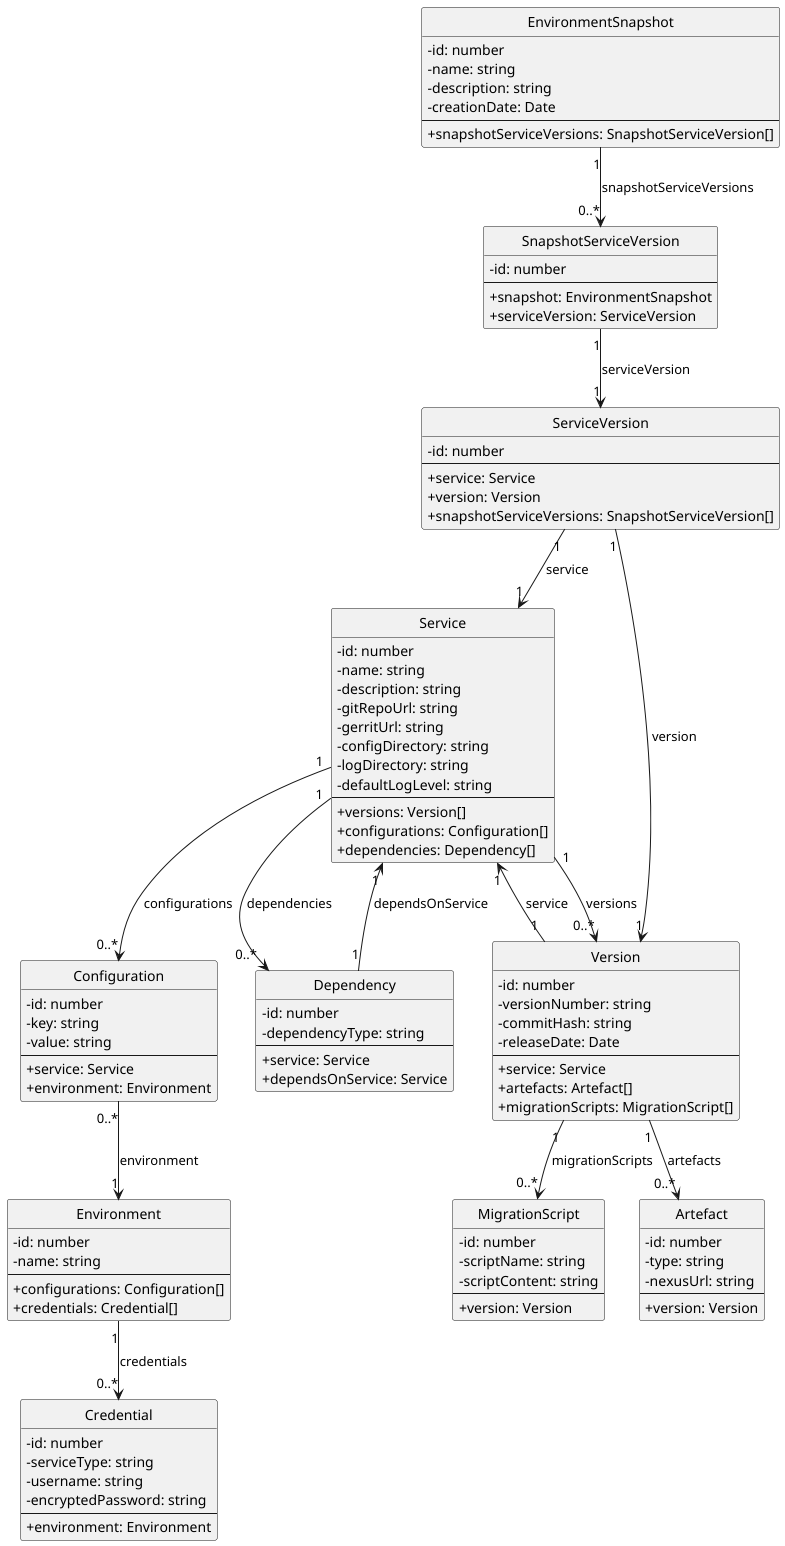

The diagram above was rendered by PlantUML. Its source (embedded in the PNG):
@startuml
hide circle
skinparam classAttributeIconSize 0

class Service {
  - id: number
  - name: string
  - description: string
  - gitRepoUrl: string
  - gerritUrl: string
  - configDirectory: string
  - logDirectory: string
  - defaultLogLevel: string
  --
  + versions: Version[]
  + configurations: Configuration[]
  + dependencies: Dependency[]
}

class Version {
  - id: number
  - versionNumber: string
  - commitHash: string
  - releaseDate: Date
  --
  + service: Service
  + artefacts: Artefact[]
  + migrationScripts: MigrationScript[]
}

class Artefact {
  - id: number
  - type: string
  - nexusUrl: string
  --
  + version: Version
}

class MigrationScript {
  - id: number
  - scriptName: string
  - scriptContent: string
  --
  + version: Version
}

class Configuration {
  - id: number
  - key: string
  - value: string
  --
  + service: Service
  + environment: Environment
}

class Dependency {
  - id: number
  - dependencyType: string
  --
  + service: Service
  + dependsOnService: Service
}

class Credential {
  - id: number
  - serviceType: string
  - username: string
  - encryptedPassword: string
  --
  + environment: Environment
}

class Environment {
  - id: number
  - name: string
  --
  + configurations: Configuration[]
  + credentials: Credential[]
}

class EnvironmentSnapshot {
  - id: number
  - name: string
  - description: string
  - creationDate: Date
  --
  + snapshotServiceVersions: SnapshotServiceVersion[]
}

class ServiceVersion {
  - id: number
  --
  + service: Service
  + version: Version
  + snapshotServiceVersions: SnapshotServiceVersion[]
}

class SnapshotServiceVersion {
  - id: number
  --
  + snapshot: EnvironmentSnapshot
  + serviceVersion: ServiceVersion
}

' Relations entre les classes
Service "1" --> "0..*" Version : versions
Version "1" --> "0..*" Artefact : artefacts
Version "1" --> "0..*" MigrationScript : migrationScripts
Version "1" --> "1" Service : service

Service "1" --> "0..*" Configuration : configurations
Configuration "0..*" --> "1" Environment : environment

Service "1" --> "0..*" Dependency : dependencies
Dependency "1" --> "1" Service : dependsOnService

Environment "1" --> "0..*" Credential : credentials

EnvironmentSnapshot "1" --> "0..*" SnapshotServiceVersion : snapshotServiceVersions
SnapshotServiceVersion "1" --> "1" ServiceVersion : serviceVersion
ServiceVersion "1" --> "1" Service : service
ServiceVersion "1" --> "1" Version : version
@enduml